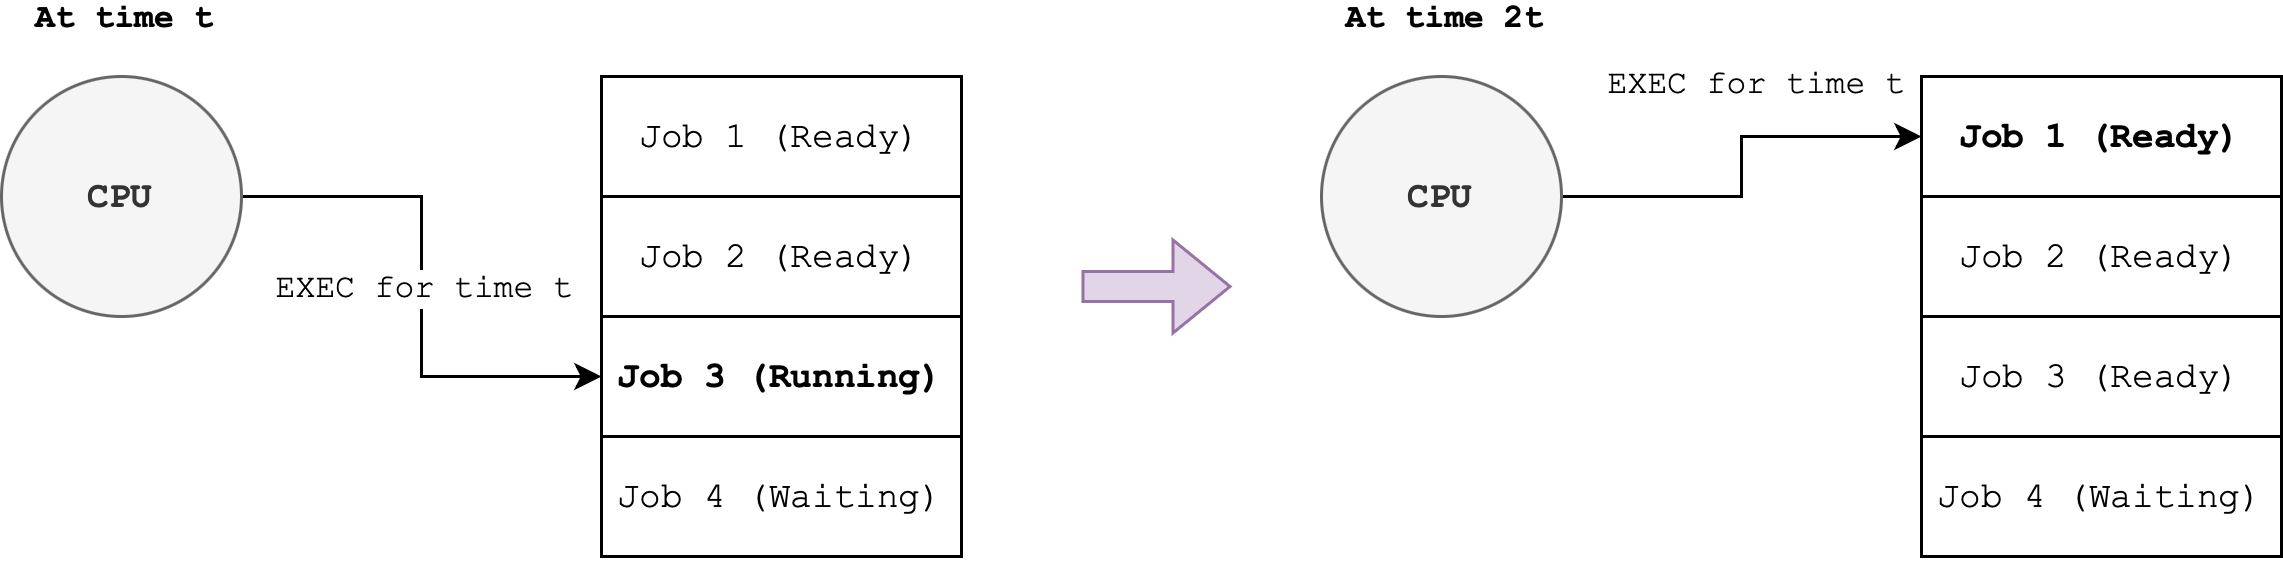

The diagram above was exported from draw.io. Its source (the exported page's mxGraphModel, read from the mxfile embedded in the PNG):
<mxGraphModel dx="1434" dy="779" grid="1" gridSize="10" guides="1" tooltips="1" connect="1" arrows="1" fold="1" page="1" pageScale="1" pageWidth="827" pageHeight="1169" math="0" shadow="0">
  <root>
    <mxCell id="peQYQSI-aNummyS6Jakg-0" />
    <mxCell id="peQYQSI-aNummyS6Jakg-1" parent="peQYQSI-aNummyS6Jakg-0" />
    <mxCell id="peQYQSI-aNummyS6Jakg-2" style="edgeStyle=orthogonalEdgeStyle;rounded=0;orthogonalLoop=1;jettySize=auto;html=1;entryX=0;entryY=0.5;entryDx=0;entryDy=0;" parent="peQYQSI-aNummyS6Jakg-1" source="peQYQSI-aNummyS6Jakg-4" target="peQYQSI-aNummyS6Jakg-7" edge="1">
      <mxGeometry relative="1" as="geometry" />
    </mxCell>
    <mxCell id="peQYQSI-aNummyS6Jakg-3" value="EXEC for time t" style="edgeLabel;html=1;align=center;verticalAlign=middle;resizable=0;points=[];fontFamily=Courier New;" parent="peQYQSI-aNummyS6Jakg-2" vertex="1" connectable="0">
      <mxGeometry x="0.2" relative="1" as="geometry">
        <mxPoint y="-18" as="offset" />
      </mxGeometry>
    </mxCell>
    <mxCell id="peQYQSI-aNummyS6Jakg-4" value="CPU" style="ellipse;whiteSpace=wrap;html=1;aspect=fixed;fontFamily=Courier New;fontStyle=1;fillColor=#f5f5f5;fontColor=#333333;strokeColor=#666666;" parent="peQYQSI-aNummyS6Jakg-1" vertex="1">
      <mxGeometry x="80" y="160" width="80" height="80" as="geometry" />
    </mxCell>
    <mxCell id="peQYQSI-aNummyS6Jakg-5" value="Job 1 (Ready)" style="rounded=0;whiteSpace=wrap;html=1;fontFamily=Courier New;" parent="peQYQSI-aNummyS6Jakg-1" vertex="1">
      <mxGeometry x="280" y="160" width="120" height="40" as="geometry" />
    </mxCell>
    <mxCell id="peQYQSI-aNummyS6Jakg-6" value="Job 2 (Ready)" style="rounded=0;whiteSpace=wrap;html=1;fontFamily=Courier New;" parent="peQYQSI-aNummyS6Jakg-1" vertex="1">
      <mxGeometry x="280" y="200" width="120" height="40" as="geometry" />
    </mxCell>
    <mxCell id="peQYQSI-aNummyS6Jakg-7" value="Job 3 (Running)" style="rounded=0;whiteSpace=wrap;html=1;fontFamily=Courier New;fontStyle=1" parent="peQYQSI-aNummyS6Jakg-1" vertex="1">
      <mxGeometry x="280" y="240" width="120" height="40" as="geometry" />
    </mxCell>
    <mxCell id="peQYQSI-aNummyS6Jakg-8" value="Job 4 (Waiting)" style="rounded=0;whiteSpace=wrap;html=1;fontFamily=Courier New;" parent="peQYQSI-aNummyS6Jakg-1" vertex="1">
      <mxGeometry x="280" y="280" width="120" height="40" as="geometry" />
    </mxCell>
    <mxCell id="2wV_t19ZG7bb2_QW6HFE-7" style="edgeStyle=orthogonalEdgeStyle;rounded=0;orthogonalLoop=1;jettySize=auto;html=1;entryX=0;entryY=0.5;entryDx=0;entryDy=0;" parent="peQYQSI-aNummyS6Jakg-1" source="2wV_t19ZG7bb2_QW6HFE-9" target="2wV_t19ZG7bb2_QW6HFE-10" edge="1">
      <mxGeometry relative="1" as="geometry" />
    </mxCell>
    <mxCell id="2wV_t19ZG7bb2_QW6HFE-8" value="EXEC for time t" style="edgeLabel;html=1;align=center;verticalAlign=middle;resizable=0;points=[];fontFamily=Courier New;" parent="2wV_t19ZG7bb2_QW6HFE-7" vertex="1" connectable="0">
      <mxGeometry x="0.2" relative="1" as="geometry">
        <mxPoint y="-18" as="offset" />
      </mxGeometry>
    </mxCell>
    <mxCell id="2wV_t19ZG7bb2_QW6HFE-9" value="CPU" style="ellipse;whiteSpace=wrap;html=1;aspect=fixed;fontFamily=Courier New;fontStyle=1;fillColor=#f5f5f5;fontColor=#333333;strokeColor=#666666;" parent="peQYQSI-aNummyS6Jakg-1" vertex="1">
      <mxGeometry x="520" y="160" width="80" height="80" as="geometry" />
    </mxCell>
    <mxCell id="2wV_t19ZG7bb2_QW6HFE-10" value="&lt;b&gt;Job 1 (Ready)&lt;/b&gt;" style="rounded=0;whiteSpace=wrap;html=1;fontFamily=Courier New;" parent="peQYQSI-aNummyS6Jakg-1" vertex="1">
      <mxGeometry x="720" y="160" width="120" height="40" as="geometry" />
    </mxCell>
    <mxCell id="2wV_t19ZG7bb2_QW6HFE-11" value="Job 2 (Ready)" style="rounded=0;whiteSpace=wrap;html=1;fontFamily=Courier New;" parent="peQYQSI-aNummyS6Jakg-1" vertex="1">
      <mxGeometry x="720" y="200" width="120" height="40" as="geometry" />
    </mxCell>
    <mxCell id="2wV_t19ZG7bb2_QW6HFE-12" value="&lt;span style=&quot;font-weight: normal;&quot;&gt;Job 3 (Ready)&lt;/span&gt;" style="rounded=0;whiteSpace=wrap;html=1;fontFamily=Courier New;fontStyle=1" parent="peQYQSI-aNummyS6Jakg-1" vertex="1">
      <mxGeometry x="720" y="240" width="120" height="40" as="geometry" />
    </mxCell>
    <mxCell id="2wV_t19ZG7bb2_QW6HFE-13" value="Job 4 (Waiting)" style="rounded=0;whiteSpace=wrap;html=1;fontFamily=Courier New;" parent="peQYQSI-aNummyS6Jakg-1" vertex="1">
      <mxGeometry x="720" y="280" width="120" height="40" as="geometry" />
    </mxCell>
    <mxCell id="2wV_t19ZG7bb2_QW6HFE-15" value="At time t" style="edgeLabel;html=1;align=center;verticalAlign=middle;resizable=0;points=[];fontFamily=Courier New;fontStyle=1" parent="peQYQSI-aNummyS6Jakg-1" vertex="1" connectable="0">
      <mxGeometry x="120" y="140.00333333333336" as="geometry" />
    </mxCell>
    <mxCell id="2wV_t19ZG7bb2_QW6HFE-16" value="At time 2t" style="edgeLabel;html=1;align=center;verticalAlign=middle;resizable=0;points=[];fontFamily=Courier New;fontStyle=1" parent="peQYQSI-aNummyS6Jakg-1" vertex="1" connectable="0">
      <mxGeometry x="560" y="140.00333333333336" as="geometry" />
    </mxCell>
    <mxCell id="2wV_t19ZG7bb2_QW6HFE-17" value="" style="shape=flexArrow;endArrow=classic;html=1;rounded=0;fillColor=#e1d5e7;strokeColor=#9673a6;" parent="peQYQSI-aNummyS6Jakg-1" edge="1">
      <mxGeometry width="50" height="50" relative="1" as="geometry">
        <mxPoint x="440" y="230" as="sourcePoint" />
        <mxPoint x="490" y="230" as="targetPoint" />
      </mxGeometry>
    </mxCell>
  </root>
</mxGraphModel>